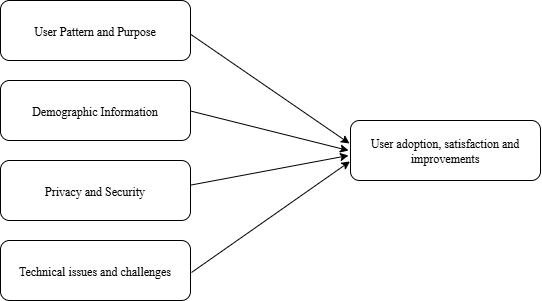

The diagram above was exported from draw.io. Its source (the exported page's mxGraphModel, read from the mxfile embedded in the PNG):
<mxGraphModel dx="906" dy="458" grid="1" gridSize="10" guides="1" tooltips="1" connect="1" arrows="1" fold="1" page="1" pageScale="1" pageWidth="850" pageHeight="1100" math="0" shadow="0">
  <root>
    <mxCell id="0" />
    <mxCell id="1" parent="0" />
    <mxCell id="RewdcH0d_-WCcb-Dpi6L-8" style="rounded=1;orthogonalLoop=1;jettySize=auto;html=1;exitX=1;exitY=0.5;exitDx=0;exitDy=0;fontStyle=1;curved=0;strokeColor=default;jumpSize=13;" edge="1" parent="1">
      <mxGeometry relative="1" as="geometry">
        <mxPoint x="349" y="142.99999999999994" as="sourcePoint" />
        <mxPoint x="509" y="253" as="targetPoint" />
      </mxGeometry>
    </mxCell>
    <mxCell id="RewdcH0d_-WCcb-Dpi6L-2" value="&lt;div&gt;&lt;span style=&quot;text-indent: -0.25in; background-color: transparent; color: light-dark(rgb(0, 0, 0), rgb(255, 255, 255));&quot; lang=&quot;EN-US&quot;&gt;&lt;br&gt;&lt;/span&gt;&lt;/div&gt;&lt;span style=&quot;text-indent: -0.25in; background-color: transparent; color: light-dark(rgb(0, 0, 0), rgb(255, 255, 255));&quot; lang=&quot;EN-US&quot;&gt;User Pattern and Purpose&lt;/span&gt;&lt;p style=&quot;margin-top:0in;margin-right:0in;margin-bottom:&lt;br/&gt;0in;margin-left:.75in;mso-add-space:auto;text-indent:-.25in;line-height:150%;&lt;br/&gt;mso-list:l0 level1 lfo1&quot; class=&quot;MsoListParagraph&quot;&gt;&lt;span lang=&quot;EN-US&quot;&gt;&lt;/span&gt;&lt;/p&gt;" style="rounded=1;whiteSpace=wrap;html=1;fontStyle=0;fontFamily=Times New Roman;" vertex="1" parent="1">
      <mxGeometry x="160" y="110" width="190" height="60" as="geometry" />
    </mxCell>
    <mxCell id="RewdcH0d_-WCcb-Dpi6L-9" style="rounded=1;orthogonalLoop=1;jettySize=auto;html=1;exitX=1;exitY=0.5;exitDx=0;exitDy=0;fontStyle=1;curved=0;strokeColor=default;jumpSize=13;" edge="1" parent="1">
      <mxGeometry relative="1" as="geometry">
        <mxPoint x="348" y="220.00000000000006" as="sourcePoint" />
        <mxPoint x="508" y="260" as="targetPoint" />
      </mxGeometry>
    </mxCell>
    <mxCell id="RewdcH0d_-WCcb-Dpi6L-4" value="&lt;div&gt;&lt;span style=&quot;text-indent: -0.25in; background-color: transparent; color: light-dark(rgb(0, 0, 0), rgb(255, 255, 255));&quot; lang=&quot;EN-US&quot;&gt;&lt;br&gt;&lt;/span&gt;&lt;/div&gt;&lt;span style=&quot;text-indent: -0.25in; background-color: transparent; color: light-dark(rgb(0, 0, 0), rgb(255, 255, 255));&quot; lang=&quot;EN-US&quot;&gt;Demographic Information&lt;/span&gt;&lt;p style=&quot;margin-top:0in;margin-right:0in;margin-bottom:&lt;br/&gt;0in;margin-left:.75in;mso-add-space:auto;text-indent:-.25in;line-height:150%;&lt;br/&gt;mso-list:l0 level1 lfo1&quot; class=&quot;MsoListParagraph&quot;&gt;&lt;span lang=&quot;EN-US&quot;&gt;&lt;/span&gt;&lt;/p&gt;" style="rounded=1;whiteSpace=wrap;html=1;fontStyle=0;fontFamily=Times New Roman;" vertex="1" parent="1">
      <mxGeometry x="160" y="190" width="190" height="60" as="geometry" />
    </mxCell>
    <mxCell id="RewdcH0d_-WCcb-Dpi6L-10" style="rounded=1;orthogonalLoop=1;jettySize=auto;html=1;entryX=0;entryY=0.667;entryDx=0;entryDy=0;exitX=1;exitY=0.5;exitDx=0;exitDy=0;fontStyle=1;curved=0;strokeColor=default;jumpSize=13;entryPerimeter=0;" edge="1" parent="1">
      <mxGeometry relative="1" as="geometry">
        <mxPoint x="348" y="295" as="sourcePoint" />
        <mxPoint x="508" y="265.02" as="targetPoint" />
      </mxGeometry>
    </mxCell>
    <mxCell id="RewdcH0d_-WCcb-Dpi6L-5" value="&lt;div&gt;&lt;span style=&quot;text-indent: -0.25in; background-color: transparent; color: light-dark(rgb(0, 0, 0), rgb(255, 255, 255));&quot; lang=&quot;EN-US&quot;&gt;&lt;br&gt;&lt;/span&gt;&lt;/div&gt;&lt;span style=&quot;text-indent: -0.25in; background-color: transparent; color: light-dark(rgb(0, 0, 0), rgb(255, 255, 255));&quot; lang=&quot;EN-US&quot;&gt;Privacy and Security&lt;/span&gt;&lt;p style=&quot;margin-top:0in;margin-right:0in;margin-bottom:&lt;br/&gt;0in;margin-left:.75in;mso-add-space:auto;text-indent:-.25in;line-height:150%;&lt;br/&gt;mso-list:l0 level1 lfo1&quot; class=&quot;MsoListParagraph&quot;&gt;&lt;span lang=&quot;EN-US&quot;&gt;&lt;/span&gt;&lt;/p&gt;" style="rounded=1;whiteSpace=wrap;html=1;fontStyle=0;fontFamily=Times New Roman;" vertex="1" parent="1">
      <mxGeometry x="160" y="270" width="190" height="60" as="geometry" />
    </mxCell>
    <mxCell id="RewdcH0d_-WCcb-Dpi6L-11" style="rounded=1;orthogonalLoop=1;jettySize=auto;html=1;entryX=-0.008;entryY=0.649;entryDx=0;entryDy=0;exitX=1;exitY=0.5;exitDx=0;exitDy=0;fontStyle=1;curved=0;strokeColor=default;jumpSize=13;entryPerimeter=0;" edge="1" parent="1">
      <mxGeometry relative="1" as="geometry">
        <mxPoint x="351" y="382" as="sourcePoint" />
        <mxPoint x="509.4799999999999" y="270.93999999999994" as="targetPoint" />
      </mxGeometry>
    </mxCell>
    <mxCell id="RewdcH0d_-WCcb-Dpi6L-6" value="&lt;div&gt;&lt;span style=&quot;text-indent: -0.25in; background-color: transparent; color: light-dark(rgb(0, 0, 0), rgb(255, 255, 255));&quot; lang=&quot;EN-US&quot;&gt;&lt;br&gt;&lt;/span&gt;&lt;/div&gt;&lt;span style=&quot;text-indent: -0.25in; background-color: transparent; color: light-dark(rgb(0, 0, 0), rgb(255, 255, 255));&quot; lang=&quot;EN-US&quot;&gt;Technical issues and challenges&lt;/span&gt;&lt;p style=&quot;margin-top:0in;margin-right:0in;margin-bottom:&lt;br/&gt;0in;margin-left:.75in;mso-add-space:auto;text-indent:-.25in;line-height:150%;&lt;br/&gt;mso-list:l0 level1 lfo1&quot; class=&quot;MsoListParagraph&quot;&gt;&lt;span lang=&quot;EN-US&quot;&gt;&lt;/span&gt;&lt;/p&gt;" style="rounded=1;whiteSpace=wrap;html=1;fontStyle=0;fontFamily=Times New Roman;" vertex="1" parent="1">
      <mxGeometry x="160" y="350" width="190" height="60" as="geometry" />
    </mxCell>
    <mxCell id="RewdcH0d_-WCcb-Dpi6L-7" value="&lt;div&gt;&lt;span style=&quot;text-indent: -0.25in; background-color: transparent; color: light-dark(rgb(0, 0, 0), rgb(255, 255, 255));&quot; lang=&quot;EN-US&quot;&gt;&lt;br&gt;&lt;/span&gt;&lt;/div&gt;&lt;span style=&quot;text-indent: -0.25in; background-color: transparent; color: light-dark(rgb(0, 0, 0), rgb(255, 255, 255));&quot; lang=&quot;EN-US&quot;&gt;User adoption, satisfaction and improvements&lt;/span&gt;&lt;p style=&quot;margin-top:0in;margin-right:0in;margin-bottom:&lt;br/&gt;0in;margin-left:.75in;mso-add-space:auto;text-indent:-.25in;line-height:150%;&lt;br/&gt;mso-list:l0 level1 lfo1&quot; class=&quot;MsoListParagraph&quot;&gt;&lt;span lang=&quot;EN-US&quot;&gt;&lt;/span&gt;&lt;/p&gt;" style="rounded=1;whiteSpace=wrap;html=1;fontStyle=0;fontFamily=Times New Roman;" vertex="1" parent="1">
      <mxGeometry x="510" y="230" width="190" height="60" as="geometry" />
    </mxCell>
  </root>
</mxGraphModel>